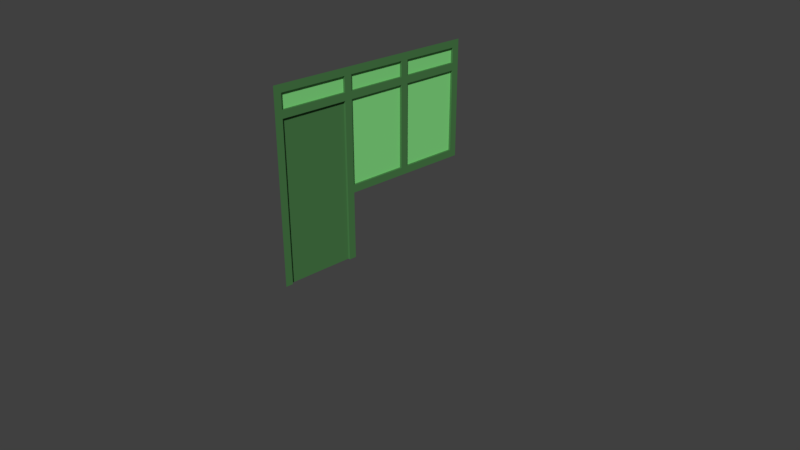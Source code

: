 # Source: Pintu_Rumah.blend  (saved by Blender 2.79.0; exported with 4.5.12 LTS)
import bpy
from mathutils import Matrix  # noqa: F401  (used for matrix-valued properties, if any)

bpy.ops.wm.read_factory_settings(use_empty=True)
scene = bpy.context.scene
scene.name = 'Scene'

# ---- collections
col_collection_1 = bpy.data.collections.new('Collection 1'); scene.collection.children.link(col_collection_1)

# ---- materials (node trees are filled in below, after node groups)
mat_rumah_tembok_001 = bpy.data.materials.new('Rumah_Tembok.001')
mat_rumah_tembok_001.alpha_threshold = 0.0
mat_rumah_tembok_001.use_transparent_shadow = False
mat_rumah_tembok_001.diffuse_color = (0.2519, 0.8, 0.2459, 1.0)
mat_rumah_tembok_001.roughness = 0.5
mat_rumah_tembok_001.specular_intensity = 0.0
mat_rumah_kusen_001 = bpy.data.materials.new('Rumah_Kusen.001')
mat_rumah_kusen_001.alpha_threshold = 0.0
mat_rumah_kusen_001.use_transparent_shadow = False
mat_rumah_kusen_001.diffuse_color = (0.07191, 0.214, 0.07033, 1.0)
mat_rumah_kusen_001.roughness = 0.5
mat_rumah_kusen_001.specular_intensity = 0.0

# ---- material node trees

# ---- world
world_world = bpy.data.worlds.new('World'); scene.world = world_world
world_world.color = (0.05088, 0.05088, 0.05088)
world_world.use_sun_shadow = False
world_world.sun_shadow_jitter_overblur = 0.0
world_world.cycles.sampling_method = 'MANUAL'

# ---- cameras
cam_camera = bpy.data.cameras.new('Camera')
cam_camera.clip_end = 100.0
cam_camera.lens = 35.0
cam_camera.sensor_width = 32.0
cam_camera.sensor_height = 18.0
cam_camera.ortho_scale = 7.314
cam_camera.dof.focus_distance = 0.0
cam_camera.dof.aperture_fstop = 128.0

# ---- meshes
me_plane_002 = bpy.data.meshes.new('Plane.002')
me_plane_002.from_pydata([(-0.05758, -1.276, 0.8979), (-0.05758, -1.276, -0.002088), (-0.05758, -1.276, 2.498), (-0.05758, -0.1758, 0.8979), (-0.05758, -0.1758, -0.002088), (-0.05758, -0.1758, 2.498), (-0.05758, 1.624, 0.8979), (-0.05758, 1.624, 2.498), (-0.05758, -1.276, 2.198), (-0.05758, 1.624, 2.198), (-0.05758, 1.624, 2.098), (-0.05758, -1.276, 2.098), (-0.05758, 0.7242, 0.8979), (-0.05758, 0.7242, 2.498), (-0.05758, 0.6242, 0.8979), (-0.05758, 0.6242, 2.498), (-0.05758, -0.2758, 2.498), (-0.05758, 1.524, 0.9979), (-0.05758, 1.524, 2.398), (-0.05758, -0.1758, 0.9979), (-0.05758, -0.1758, 2.398), (-0.05758, 0.7242, 0.9979), (-0.05758, 0.7242, 2.398), (-0.05758, 0.6242, 0.9979), (-0.05758, 0.6242, 2.398), (-0.05758, 1.524, 2.098), (-0.05758, 1.524, 2.198), (-0.05758, 0.7242, 2.098), (-0.05758, 0.7242, 2.198), (-0.05758, 0.6242, 2.198), (-0.05758, 0.6242, 2.098), (-0.05758, -0.1758, 2.198), (-0.05758, -0.1758, 2.098), (-0.05758, -0.2758, 0.8979), (-0.05758, -0.2758, -0.002088), (-0.05758, -0.2758, 2.398), (-0.05758, -0.2758, 2.098), (-0.05758, -1.176, 2.198), (-0.05758, -0.2758, 2.198), (-0.05758, -1.176, 2.398), (-0.05758, -1.176, 2.098), (-0.05758, -1.176, 0.8979), (-0.05758, -1.176, -0.002088), (-0.08758, 1.524, 0.9979), (-0.08758, 1.524, 2.398), (-0.08758, -0.1758, 0.9979), (-0.08758, -0.1758, 2.398), (-0.08758, 0.7242, 0.9979), (-0.08758, 0.7242, 2.398), (-0.08758, 0.6242, 0.9979), (-0.08758, 0.6242, 2.398), (-0.08758, 1.524, 2.098), (-0.08758, 1.524, 2.198), (-0.08758, 0.7242, 2.098), (-0.08758, 0.7242, 2.198), (-0.08758, 0.6242, 2.198), (-0.08758, 0.6242, 2.098), (-0.08758, -0.1758, 2.198), (-0.08758, -0.1758, 2.098), (-0.08758, -0.2758, 0.8979), (-0.08758, -0.2758, -0.002088), (-0.08758, -0.2758, 2.398), (-0.08758, -0.2758, 2.098), (-0.08758, -1.176, 2.198), (-0.08758, -0.2758, 2.198), (-0.08758, -1.176, 2.398), (-0.08758, -1.176, 2.098), (-0.08758, -1.176, 0.8979), (-0.08758, -1.176, -0.002088)], [], [(7, 13, 22, 18), (15, 5, 20, 24), (9, 7, 18, 26), (3, 14, 23, 19), (12, 6, 17, 21), (13, 15, 24, 22), (14, 12, 21, 23), (6, 10, 25, 17), (10, 9, 26, 25), (25, 26, 28, 27), (22, 24, 29, 28), (28, 29, 30, 27), (21, 27, 30, 23), (30, 29, 31, 32), (3, 19, 33), (4, 3, 33, 34), (33, 19, 32, 36), (36, 32, 31, 38), (38, 31, 20, 35), (16, 35, 20, 5), (35, 16, 2, 39), (36, 38, 37, 40), (40, 37, 8, 11), (8, 37, 39, 2), (40, 11, 0, 41), (41, 0, 1, 42), (25, 27, 53, 51), (20, 31, 57, 46), (37, 38, 64, 63), (24, 20, 46, 50), (27, 21, 47, 53), (39, 37, 63, 65), (38, 35, 61, 64), (40, 41, 67, 66), (35, 39, 65, 61), (29, 24, 50, 55), (26, 18, 44, 52), (31, 29, 55, 57), (18, 22, 48, 44), (22, 28, 54, 48), (33, 36, 62, 59), (30, 32, 58, 56), (21, 17, 43, 47), (34, 33, 59, 60), (36, 40, 66, 62), (32, 19, 45, 58), (19, 23, 49, 45), (17, 25, 51, 43), (41, 42, 68, 67), (28, 26, 52, 54), (23, 30, 56, 49), (53, 47, 43, 51), (49, 56, 58, 45), (46, 57, 55, 50), (64, 61, 65, 63), (59, 62, 66, 67, 68, 60), (52, 44, 48, 54)])
me_plane_002.polygons.foreach_set('material_index', [1, 1, 1, 1, 1, 1, 1, 1, 1, 1, 1, 1, 1, 1, 1, 1, 1, 1, 1, 1, 1, 1, 1, 1, 1, 1, 1, 1, 1, 1, 1, 1, 1, 1, 1, 1, 1, 1, 1, 1, 1, 1, 1, 1, 1, 1, 1, 1, 1, 1, 1, 0, 0, 0, 0, 1, 0])
_uv = me_plane_002.uv_layers.new(name='UVMap')
_uv.uv.foreach_set('vector', [0.6902, 0.5694, 0.4761, 0.5694, 0.4761, 0.5456, 0.6664, 0.5456, 0.4523, 0.5694, 0.2619, 0.5694, 0.2619, 0.5456, 0.4523, 0.5456, 0.3131, 0.05035, 0.3845, 0.05035, 0.3607, 0.07415, 0.3131, 0.07415, 0.0001386, 0.5697, 0.1905, 0.5697, 0.1905, 0.5935, 0.0001387, 0.5935, 0.2143, 0.5697, 0.4285, 0.5697, 0.4047, 0.5935, 0.2143, 0.5935, 0.4761, 0.5694, 0.4523, 0.5694, 0.4523, 0.5456, 0.4761, 0.5456, 0.1905, 0.5697, 0.2143, 0.5697, 0.2143, 0.5935, 0.1905, 0.5935, 0.3131, 0.08157, 0.5987, 0.08157, 0.5987, 0.1054, 0.3369, 0.1054, 0.6902, 0.5073, 0.6902, 0.5311, 0.6664, 0.5311, 0.6664, 0.5073, 0.6664, 0.5073, 0.6664, 0.5311, 0.4761, 0.5311, 0.4761, 0.5073, 0.6465, 0.08157, 0.6465, 0.1054, 0.5989, 0.1054, 0.5989, 0.08157, 0.4761, 0.5311, 0.4523, 0.5311, 0.4523, 0.5073, 0.4761, 0.5073, 0.3131, 0.1199, 0.5749, 0.1199, 0.5749, 0.1437, 0.3131, 0.1437, 0.4523, 0.5073, 0.4523, 0.5311, 0.2619, 0.5311, 0.2619, 0.5073, 0.5273, 0.1583, 0.5511, 0.1583, 0.5273, 0.1821, 0.3131, 0.1583, 0.5273, 0.1583, 0.5273, 0.1821, 0.3131, 0.1821, 0.5273, 0.1821, 0.5511, 0.1583, 0.8128, 0.1583, 0.8128, 0.1821, 0.2381, 0.5073, 0.2619, 0.5073, 0.2619, 0.5311, 0.2381, 0.5311, 0.3848, 0.07415, 0.3848, 0.05035, 0.4324, 0.05035, 0.4324, 0.07415, 0.2381, 0.5694, 0.2381, 0.5456, 0.2619, 0.5456, 0.2619, 0.5694, 0.2381, 0.5456, 0.2381, 0.5694, 0.0001386, 0.5694, 0.02394, 0.5456, 0.2381, 0.5073, 0.2381, 0.5311, 0.02394, 0.5311, 0.02394, 0.5073, 0.02394, 0.5073, 0.02394, 0.5311, 0.0001386, 0.5311, 0.0001386, 0.5073, 0.5751, 0.1509, 0.5751, 0.1271, 0.6227, 0.1271, 0.6465, 0.1509, 0.9558, 0.7417, 0.9558, 0.7655, 0.6703, 0.7655, 0.6703, 0.7417, 0.6703, 0.7417, 0.6703, 0.7655, 0.4561, 0.7655, 0.4561, 0.7417, 0.6664, 0.5073, 0.4761, 0.5073, 0.4761, 0.5001, 0.6664, 0.5001, 0.4324, 0.05035, 0.3848, 0.05035, 0.3848, 0.04322, 0.4324, 0.04322, 0.02394, 0.5311, 0.2381, 0.5311, 0.2381, 0.5382, 0.02394, 0.5382, 0.4523, 0.5456, 0.2619, 0.5456, 0.2619, 0.5385, 0.4523, 0.5385, 0.5749, 0.1199, 0.3131, 0.1199, 0.3131, 0.1128, 0.5749, 0.1128, 0.6227, 0.1271, 0.5751, 0.1271, 0.5751, 0.1199, 0.6227, 0.1199, 0.3848, 0.07415, 0.4324, 0.07415, 0.4324, 0.08129, 0.3848, 0.08129, 0.9558, 0.7417, 0.6703, 0.7417, 0.6703, 0.7345, 0.9558, 0.7345, 0.2381, 0.5456, 0.02394, 0.5456, 0.02394, 0.5385, 0.2381, 0.5385, 0.5989, 0.1054, 0.6465, 0.1054, 0.6465, 0.1125, 0.5989, 0.1125, 0.3131, 0.07415, 0.3607, 0.07415, 0.3607, 0.08129, 0.3131, 0.08129, 0.2619, 0.5311, 0.4523, 0.5311, 0.4523, 0.5382, 0.2619, 0.5382, 0.6664, 0.5456, 0.4761, 0.5456, 0.4761, 0.5385, 0.6664, 0.5385, 0.6465, 0.08157, 0.5989, 0.08157, 0.5989, 0.07443, 0.6465, 0.07443, 0.5273, 0.1821, 0.8128, 0.1821, 0.8128, 0.1892, 0.5273, 0.1892, 0.4523, 0.5073, 0.2619, 0.5073, 0.2619, 0.5001, 0.4523, 0.5001, 0.2143, 0.5935, 0.4047, 0.5935, 0.4047, 0.6006, 0.2143, 0.6006, 0.3131, 0.1821, 0.5273, 0.1821, 0.5273, 0.1892, 0.3131, 0.1892, 0.2381, 0.5073, 0.02394, 0.5073, 0.02394, 0.5001, 0.2381, 0.5001, 0.8128, 0.1583, 0.5511, 0.1583, 0.5511, 0.1511, 0.8128, 0.1511, 0.0001387, 0.5935, 0.1905, 0.5935, 0.1905, 0.6006, 0.0001387, 0.6006, 0.3369, 0.1054, 0.5987, 0.1054, 0.5987, 0.1125, 0.3369, 0.1125, 0.6703, 0.7417, 0.4561, 0.7417, 0.4561, 0.7345, 0.6703, 0.7345, 0.4761, 0.5311, 0.6664, 0.5311, 0.6664, 0.5382, 0.4761, 0.5382, 0.3131, 0.1437, 0.5749, 0.1437, 0.5749, 0.1509, 0.3131, 0.1509, 0.0, 0.0, 1.0, 0.0, 1.0, 1.0, 0.0, 1.0, 0.0, 0.0, 1.0, 0.0, 1.0, 1.0, 0.0, 1.0, 0.0, 0.0, 1.0, 0.0, 1.0, 1.0, 0.0, 1.0, 0.0, 0.0, 1.0, 0.0, 1.0, 1.0, 0.0, 1.0, 0.6341, 0.1967, 0.9197, 0.1967, 0.9197, 0.4109, 0.6341, 0.4109, 0.4199, 0.4109, 0.4199, 0.1967, 0.0, 0.0, 1.0, 0.0, 1.0, 1.0, 0.0, 1.0])
me_plane_002.materials.append(mat_rumah_tembok_001)
me_plane_002.materials.append(mat_rumah_kusen_001)
me_plane_002.use_remesh_preserve_volume = False
me_plane_002.use_remesh_preserve_attributes = False
me_plane_002.use_mirror_vertex_groups = False
me_plane_002.update()

# ---- objects
ob_camera = bpy.data.objects.new('Camera', cam_camera)
ob_plane_001 = bpy.data.objects.new('Plane.001', me_plane_002)

# ---- transforms, parenting, visibility, modifiers, constraints
ob_camera.location = (7.481, -6.508, 5.344)
ob_camera.rotation_euler = (1.109, 0.0, 0.8149)
ob_camera.lock_rotations_4d = False
ob_camera.empty_display_type = 'ARROWS'
ob_camera.color = (0.0, 0.0, 0.0, 0.0)
ob_camera.display_type = 'WIRE'
ob_camera.lineart.crease_threshold = 0.0
ob_plane_001.location = (0.0, 0.0, 0.0)
ob_plane_001.lineart.crease_threshold = 0.0

# ---- collection membership
col_collection_1.objects.link(ob_camera)
col_collection_1.objects.link(ob_plane_001)

# ---- scene / render settings (as saved in the file)
scene.camera = ob_camera
scene.frame_start = 1; scene.frame_end = 250; scene.frame_set(1)
scene.render.engine = 'BLENDER_EEVEE_NEXT'
scene.render.resolution_percentage = 50
scene.render.dither_intensity = 0.0
scene.cycles.use_denoising = False
scene.cycles.samples = 128
scene.cycles.sampling_pattern = 'TABULATED_SOBOL'
scene.cycles.use_adaptive_sampling = False
scene.cycles.use_light_tree = False
scene.cycles.blur_glossy = 0.0
scene.cycles.sample_clamp_indirect = 0.0
scene.view_settings.view_transform = 'Standard'
bpy.context.view_layer.update()

# ---- added for rendering (the .blend has no usable light): sun
light_auto_sun = bpy.data.lights.new('AutoSun', 'SUN')
light_auto_sun.energy = 3.0
light_auto_sun.angle = 0.0523599
ob_auto_sun = bpy.data.objects.new('AutoSun', light_auto_sun)
scene.collection.objects.link(ob_auto_sun)
ob_auto_sun.rotation_euler = (0.872665, 0.174533, 0.523599)
bpy.context.view_layer.update()
